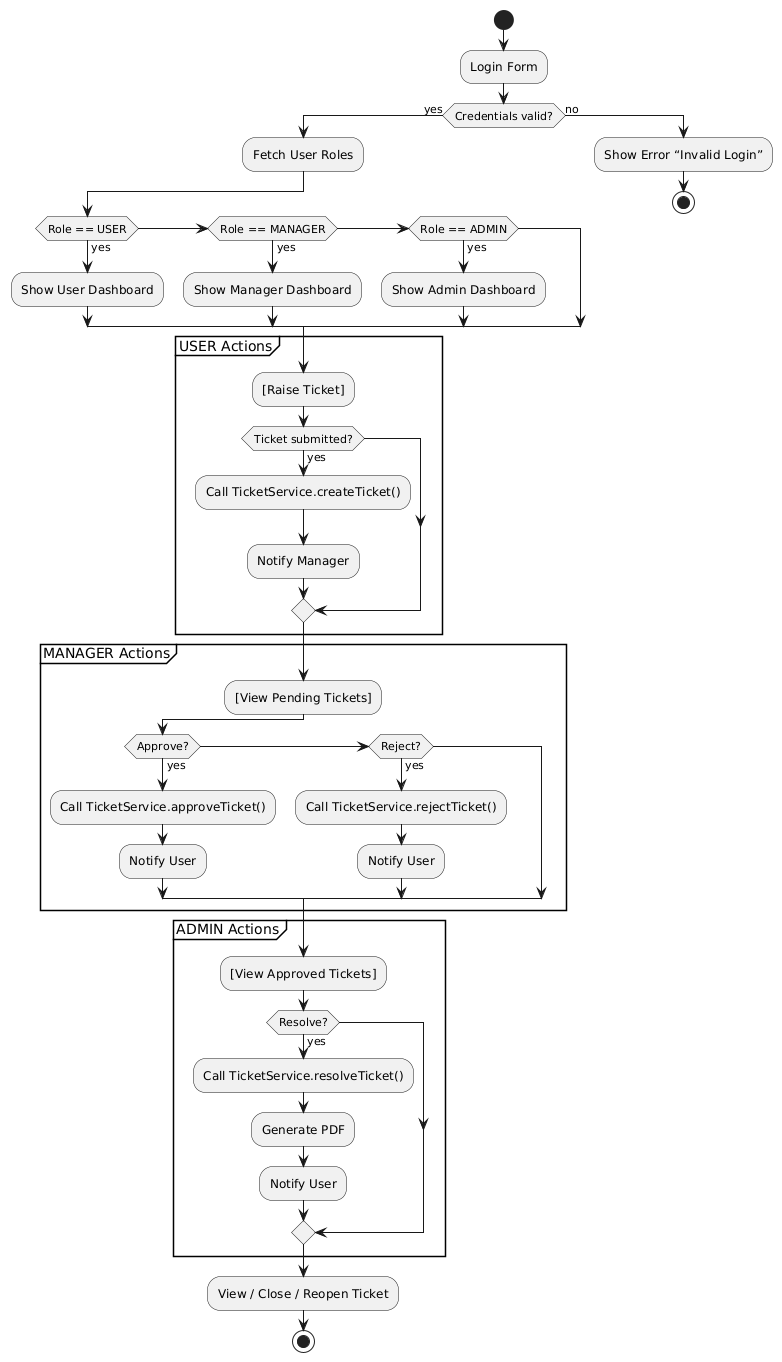

The diagram above was rendered by PlantUML. Its source (embedded in the PNG):
@startuml
start
:Login Form;
if (Credentials valid?) then (yes)
  :Fetch User Roles;
  if (Role == USER) then (yes)
    :Show User Dashboard;
  elseif (Role == MANAGER) then (yes)
    :Show Manager Dashboard;
  elseif (Role == ADMIN) then (yes)
    :Show Admin Dashboard;
  endif

  partition "USER Actions" {
    :[Raise Ticket];
    if (Ticket submitted?) then (yes)
      :Call TicketService.createTicket();
      :Notify Manager;
    endif
  }

  partition "MANAGER Actions" {
    :[View Pending Tickets];
    if (Approve?) then (yes)
      :Call TicketService.approveTicket();
      :Notify User;
    elseif (Reject?) then (yes)
      :Call TicketService.rejectTicket();
      :Notify User;
    endif
  }

  partition "ADMIN Actions" {
    :[View Approved Tickets];
    if (Resolve?) then (yes)
      :Call TicketService.resolveTicket();
      :Generate PDF;
      :Notify User;
    endif
  }

  :View / Close / Reopen Ticket;
  stop

else (no)
  :Show Error “Invalid Login”;
  stop
endif
@enduml